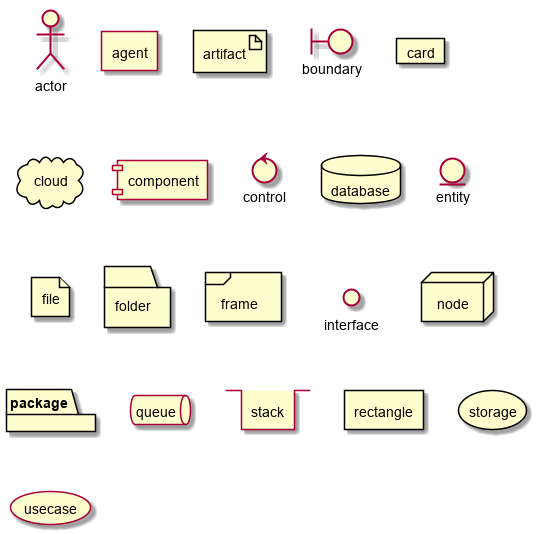

The diagram above was rendered by PlantUML. Its source (embedded in the PNG):
@startuml
actor actor
agent agent
artifact artifact
boundary boundary
card card
cloud cloud
component component
control control
database database
entity entity
file file
folder folder
frame frame
interface interface
node node
package package
queue queue
stack stack
rectangle rectangle
storage storage
usecase usecase
@enduml